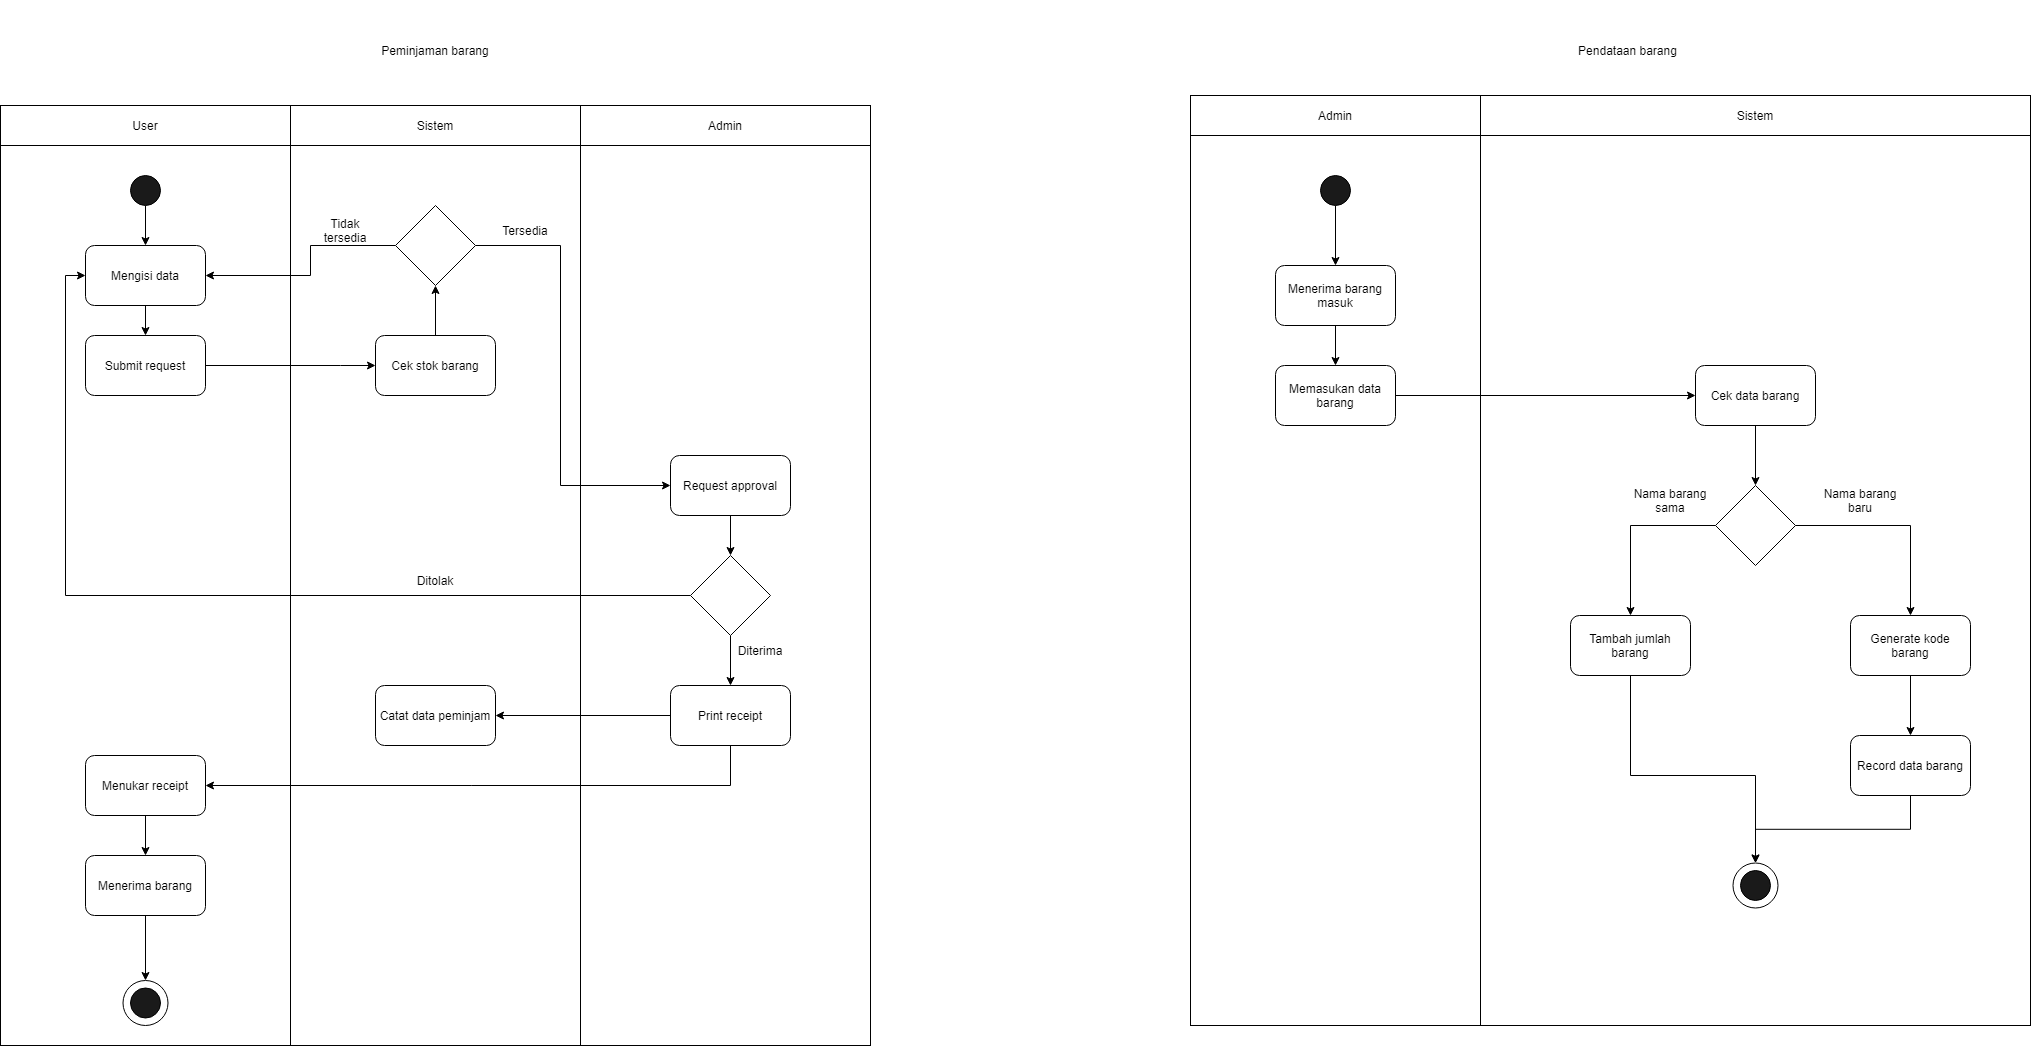

The diagram above was exported from draw.io. Its source (the exported page's mxGraphModel, read from the mxfile embedded in the PNG):
<mxGraphModel dx="1108" dy="1582" grid="1" gridSize="10" guides="1" tooltips="1" connect="1" arrows="1" fold="1" page="1" pageScale="1" pageWidth="850" pageHeight="1100" math="0" shadow="0">
  <root>
    <mxCell id="0" />
    <mxCell id="1" parent="0" />
    <mxCell id="bJdobEFLt-Ukx_OM4U4h-10" value="" style="rounded=0;whiteSpace=wrap;html=1;fillColor=#FFFFFF;" vertex="1" parent="1">
      <mxGeometry x="1630" width="550" height="890" as="geometry" />
    </mxCell>
    <mxCell id="cL-GvKT1vLwGHt2wFDm5-39" value="" style="ellipse;whiteSpace=wrap;html=1;aspect=fixed;" vertex="1" parent="1">
      <mxGeometry x="1882.5" y="727.5" width="45" height="45" as="geometry" />
    </mxCell>
    <mxCell id="J0U9hlteWeHJZsQpBH0g-9" value="" style="rounded=0;whiteSpace=wrap;html=1;fillColor=#FFFFFF;" parent="1" vertex="1">
      <mxGeometry x="440" y="10" width="290" height="900" as="geometry" />
    </mxCell>
    <mxCell id="J0U9hlteWeHJZsQpBH0g-5" value="" style="rounded=0;whiteSpace=wrap;html=1;fillColor=#FFFFFF;" parent="1" vertex="1">
      <mxGeometry x="150" y="10" width="290" height="900" as="geometry" />
    </mxCell>
    <mxCell id="cL-GvKT1vLwGHt2wFDm5-1" style="edgeStyle=orthogonalEdgeStyle;rounded=0;orthogonalLoop=1;jettySize=auto;html=1;exitX=0.5;exitY=1;exitDx=0;exitDy=0;" edge="1" parent="1" source="J0U9hlteWeHJZsQpBH0g-1" target="J0U9hlteWeHJZsQpBH0g-2">
      <mxGeometry relative="1" as="geometry" />
    </mxCell>
    <mxCell id="J0U9hlteWeHJZsQpBH0g-1" value="" style="ellipse;whiteSpace=wrap;html=1;aspect=fixed;fillColor=#1A1A1A;" parent="1" vertex="1">
      <mxGeometry x="280" y="40" width="30" height="30" as="geometry" />
    </mxCell>
    <mxCell id="cL-GvKT1vLwGHt2wFDm5-4" style="edgeStyle=orthogonalEdgeStyle;rounded=0;orthogonalLoop=1;jettySize=auto;html=1;exitX=0.5;exitY=1;exitDx=0;exitDy=0;entryX=0.5;entryY=0;entryDx=0;entryDy=0;" edge="1" parent="1" source="J0U9hlteWeHJZsQpBH0g-2" target="cL-GvKT1vLwGHt2wFDm5-3">
      <mxGeometry relative="1" as="geometry" />
    </mxCell>
    <mxCell id="J0U9hlteWeHJZsQpBH0g-2" value="Mengisi data" style="rounded=1;whiteSpace=wrap;html=1;fillColor=#FFFFFF;" parent="1" vertex="1">
      <mxGeometry x="235" y="110" width="120" height="60" as="geometry" />
    </mxCell>
    <mxCell id="J0U9hlteWeHJZsQpBH0g-3" value="Pendataan barang" style="text;html=1;strokeColor=none;fillColor=none;align=center;verticalAlign=middle;whiteSpace=wrap;rounded=0;" parent="1" vertex="1">
      <mxGeometry x="1710" y="-130" width="135" height="90" as="geometry" />
    </mxCell>
    <mxCell id="J0U9hlteWeHJZsQpBH0g-6" value="User" style="rounded=0;whiteSpace=wrap;html=1;fillColor=#FFFFFF;" parent="1" vertex="1">
      <mxGeometry x="150" y="-30" width="290" height="40" as="geometry" />
    </mxCell>
    <mxCell id="J0U9hlteWeHJZsQpBH0g-8" value="Sistem" style="rounded=0;whiteSpace=wrap;html=1;fillColor=#FFFFFF;" parent="1" vertex="1">
      <mxGeometry x="440" y="-30" width="290" height="40" as="geometry" />
    </mxCell>
    <mxCell id="J0U9hlteWeHJZsQpBH0g-10" value="Admin" style="rounded=0;whiteSpace=wrap;html=1;fillColor=#FFFFFF;" parent="1" vertex="1">
      <mxGeometry x="730" y="-30" width="290" height="40" as="geometry" />
    </mxCell>
    <mxCell id="J0U9hlteWeHJZsQpBH0g-11" value="" style="rounded=0;whiteSpace=wrap;html=1;fillColor=#FFFFFF;" parent="1" vertex="1">
      <mxGeometry x="730" y="10" width="290" height="900" as="geometry" />
    </mxCell>
    <mxCell id="cL-GvKT1vLwGHt2wFDm5-2" value="Peminjaman barang" style="text;html=1;strokeColor=none;fillColor=none;align=center;verticalAlign=middle;whiteSpace=wrap;rounded=0;" vertex="1" parent="1">
      <mxGeometry x="465" y="-135" width="240" height="100" as="geometry" />
    </mxCell>
    <mxCell id="cL-GvKT1vLwGHt2wFDm5-24" style="edgeStyle=orthogonalEdgeStyle;rounded=0;orthogonalLoop=1;jettySize=auto;html=1;exitX=1;exitY=0.5;exitDx=0;exitDy=0;entryX=0;entryY=0.5;entryDx=0;entryDy=0;" edge="1" parent="1" source="cL-GvKT1vLwGHt2wFDm5-3" target="cL-GvKT1vLwGHt2wFDm5-23">
      <mxGeometry relative="1" as="geometry">
        <Array as="points">
          <mxPoint x="490" y="230" />
          <mxPoint x="490" y="230" />
        </Array>
      </mxGeometry>
    </mxCell>
    <mxCell id="cL-GvKT1vLwGHt2wFDm5-3" value="Submit request" style="rounded=1;whiteSpace=wrap;html=1;fillColor=#FFFFFF;" vertex="1" parent="1">
      <mxGeometry x="235" y="200" width="120" height="60" as="geometry" />
    </mxCell>
    <mxCell id="cL-GvKT1vLwGHt2wFDm5-8" style="edgeStyle=orthogonalEdgeStyle;rounded=0;orthogonalLoop=1;jettySize=auto;html=1;exitX=0.5;exitY=1;exitDx=0;exitDy=0;entryX=0.5;entryY=0;entryDx=0;entryDy=0;" edge="1" parent="1" source="cL-GvKT1vLwGHt2wFDm5-5" target="cL-GvKT1vLwGHt2wFDm5-7">
      <mxGeometry relative="1" as="geometry" />
    </mxCell>
    <mxCell id="cL-GvKT1vLwGHt2wFDm5-5" value="Request approval" style="rounded=1;whiteSpace=wrap;html=1;fillColor=#FFFFFF;" vertex="1" parent="1">
      <mxGeometry x="820" y="320" width="120" height="60" as="geometry" />
    </mxCell>
    <mxCell id="cL-GvKT1vLwGHt2wFDm5-12" style="edgeStyle=orthogonalEdgeStyle;rounded=0;orthogonalLoop=1;jettySize=auto;html=1;exitX=0.5;exitY=1;exitDx=0;exitDy=0;" edge="1" parent="1" source="cL-GvKT1vLwGHt2wFDm5-7" target="cL-GvKT1vLwGHt2wFDm5-11">
      <mxGeometry relative="1" as="geometry" />
    </mxCell>
    <mxCell id="cL-GvKT1vLwGHt2wFDm5-34" style="edgeStyle=orthogonalEdgeStyle;rounded=0;orthogonalLoop=1;jettySize=auto;html=1;exitX=0;exitY=0.5;exitDx=0;exitDy=0;entryX=0;entryY=0.5;entryDx=0;entryDy=0;" edge="1" parent="1" source="cL-GvKT1vLwGHt2wFDm5-7" target="J0U9hlteWeHJZsQpBH0g-2">
      <mxGeometry relative="1" as="geometry" />
    </mxCell>
    <mxCell id="cL-GvKT1vLwGHt2wFDm5-7" value="" style="rhombus;whiteSpace=wrap;html=1;" vertex="1" parent="1">
      <mxGeometry x="840" y="420" width="80" height="80" as="geometry" />
    </mxCell>
    <mxCell id="cL-GvKT1vLwGHt2wFDm5-17" style="edgeStyle=orthogonalEdgeStyle;rounded=0;orthogonalLoop=1;jettySize=auto;html=1;exitX=0;exitY=0.5;exitDx=0;exitDy=0;entryX=1;entryY=0.5;entryDx=0;entryDy=0;" edge="1" parent="1" source="cL-GvKT1vLwGHt2wFDm5-11" target="cL-GvKT1vLwGHt2wFDm5-16">
      <mxGeometry relative="1" as="geometry" />
    </mxCell>
    <mxCell id="cL-GvKT1vLwGHt2wFDm5-18" style="edgeStyle=orthogonalEdgeStyle;rounded=0;orthogonalLoop=1;jettySize=auto;html=1;exitX=0.5;exitY=1;exitDx=0;exitDy=0;entryX=1;entryY=0.5;entryDx=0;entryDy=0;" edge="1" parent="1" source="cL-GvKT1vLwGHt2wFDm5-11" target="cL-GvKT1vLwGHt2wFDm5-15">
      <mxGeometry relative="1" as="geometry" />
    </mxCell>
    <mxCell id="cL-GvKT1vLwGHt2wFDm5-11" value="Print receipt" style="rounded=1;whiteSpace=wrap;html=1;fillColor=#FFFFFF;" vertex="1" parent="1">
      <mxGeometry x="820" y="550" width="120" height="60" as="geometry" />
    </mxCell>
    <mxCell id="cL-GvKT1vLwGHt2wFDm5-13" value="Ditolak" style="text;html=1;strokeColor=none;fillColor=none;align=center;verticalAlign=middle;whiteSpace=wrap;rounded=0;" vertex="1" parent="1">
      <mxGeometry x="555" y="430" width="60" height="30" as="geometry" />
    </mxCell>
    <mxCell id="cL-GvKT1vLwGHt2wFDm5-14" value="Diterima" style="text;html=1;strokeColor=none;fillColor=none;align=center;verticalAlign=middle;whiteSpace=wrap;rounded=0;" vertex="1" parent="1">
      <mxGeometry x="880" y="500" width="60" height="30" as="geometry" />
    </mxCell>
    <mxCell id="cL-GvKT1vLwGHt2wFDm5-20" style="edgeStyle=orthogonalEdgeStyle;rounded=0;orthogonalLoop=1;jettySize=auto;html=1;exitX=0.5;exitY=1;exitDx=0;exitDy=0;entryX=0.5;entryY=0;entryDx=0;entryDy=0;" edge="1" parent="1" source="cL-GvKT1vLwGHt2wFDm5-15" target="cL-GvKT1vLwGHt2wFDm5-19">
      <mxGeometry relative="1" as="geometry" />
    </mxCell>
    <mxCell id="cL-GvKT1vLwGHt2wFDm5-15" value="Menukar receipt" style="rounded=1;whiteSpace=wrap;html=1;fillColor=#FFFFFF;" vertex="1" parent="1">
      <mxGeometry x="235" y="620" width="120" height="60" as="geometry" />
    </mxCell>
    <mxCell id="cL-GvKT1vLwGHt2wFDm5-16" value="Catat data peminjam" style="rounded=1;whiteSpace=wrap;html=1;fillColor=#FFFFFF;" vertex="1" parent="1">
      <mxGeometry x="525" y="550" width="120" height="60" as="geometry" />
    </mxCell>
    <mxCell id="cL-GvKT1vLwGHt2wFDm5-37" style="edgeStyle=orthogonalEdgeStyle;rounded=0;orthogonalLoop=1;jettySize=auto;html=1;exitX=0.5;exitY=1;exitDx=0;exitDy=0;entryX=0.5;entryY=0;entryDx=0;entryDy=0;" edge="1" parent="1" source="cL-GvKT1vLwGHt2wFDm5-19" target="cL-GvKT1vLwGHt2wFDm5-35">
      <mxGeometry relative="1" as="geometry" />
    </mxCell>
    <mxCell id="cL-GvKT1vLwGHt2wFDm5-19" value="Menerima barang" style="rounded=1;whiteSpace=wrap;html=1;fillColor=#FFFFFF;" vertex="1" parent="1">
      <mxGeometry x="235" y="720" width="120" height="60" as="geometry" />
    </mxCell>
    <mxCell id="cL-GvKT1vLwGHt2wFDm5-21" value="" style="ellipse;whiteSpace=wrap;html=1;aspect=fixed;fillColor=#1A1A1A;" vertex="1" parent="1">
      <mxGeometry x="280" y="852.5" width="30" height="30" as="geometry" />
    </mxCell>
    <mxCell id="bJdobEFLt-Ukx_OM4U4h-2" value="" style="rounded=0;whiteSpace=wrap;html=1;fillColor=#FFFFFF;" vertex="1" parent="1">
      <mxGeometry x="1340" width="290" height="890" as="geometry" />
    </mxCell>
    <mxCell id="cL-GvKT1vLwGHt2wFDm5-30" style="edgeStyle=orthogonalEdgeStyle;rounded=0;orthogonalLoop=1;jettySize=auto;html=1;exitX=0.5;exitY=0;exitDx=0;exitDy=0;entryX=0.5;entryY=1;entryDx=0;entryDy=0;" edge="1" parent="1" source="cL-GvKT1vLwGHt2wFDm5-23" target="cL-GvKT1vLwGHt2wFDm5-27">
      <mxGeometry relative="1" as="geometry" />
    </mxCell>
    <mxCell id="cL-GvKT1vLwGHt2wFDm5-23" value="Cek stok barang" style="rounded=1;whiteSpace=wrap;html=1;fillColor=#FFFFFF;" vertex="1" parent="1">
      <mxGeometry x="525" y="200" width="120" height="60" as="geometry" />
    </mxCell>
    <mxCell id="bJdobEFLt-Ukx_OM4U4h-3" style="edgeStyle=orthogonalEdgeStyle;rounded=0;orthogonalLoop=1;jettySize=auto;html=1;exitX=0.5;exitY=1;exitDx=0;exitDy=0;" edge="1" parent="1" source="bJdobEFLt-Ukx_OM4U4h-4" target="bJdobEFLt-Ukx_OM4U4h-6">
      <mxGeometry relative="1" as="geometry" />
    </mxCell>
    <mxCell id="bJdobEFLt-Ukx_OM4U4h-4" value="" style="ellipse;whiteSpace=wrap;html=1;aspect=fixed;fillColor=#1A1A1A;" vertex="1" parent="1">
      <mxGeometry x="1470" y="40" width="30" height="30" as="geometry" />
    </mxCell>
    <mxCell id="bJdobEFLt-Ukx_OM4U4h-5" style="edgeStyle=orthogonalEdgeStyle;rounded=0;orthogonalLoop=1;jettySize=auto;html=1;exitX=0.5;exitY=1;exitDx=0;exitDy=0;entryX=0.5;entryY=0;entryDx=0;entryDy=0;" edge="1" parent="1" source="bJdobEFLt-Ukx_OM4U4h-6" target="bJdobEFLt-Ukx_OM4U4h-12">
      <mxGeometry relative="1" as="geometry" />
    </mxCell>
    <mxCell id="bJdobEFLt-Ukx_OM4U4h-6" value="Menerima barang masuk" style="rounded=1;whiteSpace=wrap;html=1;fillColor=#FFFFFF;" vertex="1" parent="1">
      <mxGeometry x="1425" y="130" width="120" height="60" as="geometry" />
    </mxCell>
    <mxCell id="bJdobEFLt-Ukx_OM4U4h-7" value="Admin" style="rounded=0;whiteSpace=wrap;html=1;fillColor=#FFFFFF;" vertex="1" parent="1">
      <mxGeometry x="1340" y="-40" width="290" height="40" as="geometry" />
    </mxCell>
    <mxCell id="bJdobEFLt-Ukx_OM4U4h-9" value="Sistem" style="rounded=0;whiteSpace=wrap;html=1;fillColor=#FFFFFF;" vertex="1" parent="1">
      <mxGeometry x="1630" y="-40" width="550" height="40" as="geometry" />
    </mxCell>
    <mxCell id="bJdobEFLt-Ukx_OM4U4h-11" style="edgeStyle=orthogonalEdgeStyle;rounded=0;orthogonalLoop=1;jettySize=auto;html=1;exitX=1;exitY=0.5;exitDx=0;exitDy=0;entryX=0;entryY=0.5;entryDx=0;entryDy=0;" edge="1" parent="1" source="bJdobEFLt-Ukx_OM4U4h-12" target="bJdobEFLt-Ukx_OM4U4h-14">
      <mxGeometry relative="1" as="geometry" />
    </mxCell>
    <mxCell id="bJdobEFLt-Ukx_OM4U4h-12" value="Memasukan data barang" style="rounded=1;whiteSpace=wrap;html=1;fillColor=#FFFFFF;" vertex="1" parent="1">
      <mxGeometry x="1425" y="230" width="120" height="60" as="geometry" />
    </mxCell>
    <mxCell id="bJdobEFLt-Ukx_OM4U4h-13" style="edgeStyle=orthogonalEdgeStyle;rounded=0;orthogonalLoop=1;jettySize=auto;html=1;exitX=0.5;exitY=1;exitDx=0;exitDy=0;entryX=0.5;entryY=0;entryDx=0;entryDy=0;" edge="1" parent="1" source="bJdobEFLt-Ukx_OM4U4h-14" target="bJdobEFLt-Ukx_OM4U4h-31">
      <mxGeometry relative="1" as="geometry">
        <mxPoint x="1779.9999999999995" y="350" as="targetPoint" />
      </mxGeometry>
    </mxCell>
    <mxCell id="bJdobEFLt-Ukx_OM4U4h-14" value="Cek data barang" style="rounded=1;whiteSpace=wrap;html=1;fillColor=#FFFFFF;" vertex="1" parent="1">
      <mxGeometry x="1845" y="230" width="120" height="60" as="geometry" />
    </mxCell>
    <mxCell id="cL-GvKT1vLwGHt2wFDm5-41" style="edgeStyle=orthogonalEdgeStyle;rounded=0;orthogonalLoop=1;jettySize=auto;html=1;exitX=0.5;exitY=1;exitDx=0;exitDy=0;entryX=0.5;entryY=0;entryDx=0;entryDy=0;" edge="1" parent="1" source="bJdobEFLt-Ukx_OM4U4h-20" target="cL-GvKT1vLwGHt2wFDm5-39">
      <mxGeometry relative="1" as="geometry">
        <Array as="points">
          <mxPoint x="1780" y="640" />
          <mxPoint x="1905" y="640" />
        </Array>
      </mxGeometry>
    </mxCell>
    <mxCell id="bJdobEFLt-Ukx_OM4U4h-20" value="Tambah jumlah barang" style="rounded=1;whiteSpace=wrap;html=1;fillColor=#FFFFFF;" vertex="1" parent="1">
      <mxGeometry x="1720" y="480" width="120" height="60" as="geometry" />
    </mxCell>
    <mxCell id="cL-GvKT1vLwGHt2wFDm5-29" style="edgeStyle=orthogonalEdgeStyle;rounded=0;orthogonalLoop=1;jettySize=auto;html=1;exitX=1;exitY=0.5;exitDx=0;exitDy=0;entryX=0;entryY=0.5;entryDx=0;entryDy=0;" edge="1" parent="1" source="cL-GvKT1vLwGHt2wFDm5-27" target="cL-GvKT1vLwGHt2wFDm5-5">
      <mxGeometry relative="1" as="geometry">
        <Array as="points">
          <mxPoint x="710" y="110" />
          <mxPoint x="710" y="350" />
        </Array>
      </mxGeometry>
    </mxCell>
    <mxCell id="cL-GvKT1vLwGHt2wFDm5-31" style="edgeStyle=orthogonalEdgeStyle;rounded=0;orthogonalLoop=1;jettySize=auto;html=1;exitX=0;exitY=0.5;exitDx=0;exitDy=0;entryX=1;entryY=0.5;entryDx=0;entryDy=0;" edge="1" parent="1" source="cL-GvKT1vLwGHt2wFDm5-27" target="J0U9hlteWeHJZsQpBH0g-2">
      <mxGeometry relative="1" as="geometry">
        <Array as="points">
          <mxPoint x="460" y="110" />
          <mxPoint x="460" y="140" />
        </Array>
      </mxGeometry>
    </mxCell>
    <mxCell id="cL-GvKT1vLwGHt2wFDm5-27" value="" style="rhombus;whiteSpace=wrap;html=1;" vertex="1" parent="1">
      <mxGeometry x="545" y="70" width="80" height="80" as="geometry" />
    </mxCell>
    <mxCell id="cL-GvKT1vLwGHt2wFDm5-32" value="Tidak tersedia" style="text;html=1;strokeColor=none;fillColor=none;align=center;verticalAlign=middle;whiteSpace=wrap;rounded=0;" vertex="1" parent="1">
      <mxGeometry x="465" y="80" width="60" height="30" as="geometry" />
    </mxCell>
    <mxCell id="cL-GvKT1vLwGHt2wFDm5-33" value="Tersedia" style="text;html=1;strokeColor=none;fillColor=none;align=center;verticalAlign=middle;whiteSpace=wrap;rounded=0;" vertex="1" parent="1">
      <mxGeometry x="645" y="80" width="60" height="30" as="geometry" />
    </mxCell>
    <mxCell id="bJdobEFLt-Ukx_OM4U4h-29" value="" style="ellipse;whiteSpace=wrap;html=1;aspect=fixed;fillColor=#1A1A1A;" vertex="1" parent="1">
      <mxGeometry x="1890" y="735" width="30" height="30" as="geometry" />
    </mxCell>
    <mxCell id="bJdobEFLt-Ukx_OM4U4h-39" style="edgeStyle=orthogonalEdgeStyle;rounded=0;orthogonalLoop=1;jettySize=auto;html=1;exitX=0.5;exitY=1;exitDx=0;exitDy=0;entryX=0.5;entryY=0;entryDx=0;entryDy=0;" edge="1" parent="1" source="bJdobEFLt-Ukx_OM4U4h-30" target="bJdobEFLt-Ukx_OM4U4h-38">
      <mxGeometry relative="1" as="geometry" />
    </mxCell>
    <mxCell id="bJdobEFLt-Ukx_OM4U4h-30" value="Generate kode barang" style="rounded=1;whiteSpace=wrap;html=1;fillColor=#FFFFFF;" vertex="1" parent="1">
      <mxGeometry x="2000" y="480" width="120" height="60" as="geometry" />
    </mxCell>
    <mxCell id="bJdobEFLt-Ukx_OM4U4h-31" value="" style="rhombus;whiteSpace=wrap;html=1;" vertex="1" parent="1">
      <mxGeometry x="1865" y="350" width="80" height="80" as="geometry" />
    </mxCell>
    <mxCell id="bJdobEFLt-Ukx_OM4U4h-34" style="edgeStyle=orthogonalEdgeStyle;rounded=0;orthogonalLoop=1;jettySize=auto;html=1;exitX=0;exitY=0.5;exitDx=0;exitDy=0;entryX=0.5;entryY=0;entryDx=0;entryDy=0;" edge="1" parent="1" source="bJdobEFLt-Ukx_OM4U4h-31" target="bJdobEFLt-Ukx_OM4U4h-20">
      <mxGeometry relative="1" as="geometry">
        <mxPoint x="1825.0599999999995" y="390" as="sourcePoint" />
        <mxPoint x="1760" y="390" as="targetPoint" />
      </mxGeometry>
    </mxCell>
    <mxCell id="bJdobEFLt-Ukx_OM4U4h-35" value="Nama barang sama" style="text;html=1;strokeColor=none;fillColor=none;align=center;verticalAlign=middle;whiteSpace=wrap;rounded=0;" vertex="1" parent="1">
      <mxGeometry x="1780" y="350" width="80" height="30" as="geometry" />
    </mxCell>
    <mxCell id="bJdobEFLt-Ukx_OM4U4h-36" value="Nama barang baru" style="text;html=1;strokeColor=none;fillColor=none;align=center;verticalAlign=middle;whiteSpace=wrap;rounded=0;" vertex="1" parent="1">
      <mxGeometry x="1970" y="350" width="80" height="30" as="geometry" />
    </mxCell>
    <mxCell id="bJdobEFLt-Ukx_OM4U4h-37" style="edgeStyle=orthogonalEdgeStyle;rounded=0;orthogonalLoop=1;jettySize=auto;html=1;exitX=1;exitY=0.5;exitDx=0;exitDy=0;entryX=0.5;entryY=0;entryDx=0;entryDy=0;" edge="1" parent="1" source="bJdobEFLt-Ukx_OM4U4h-31" target="bJdobEFLt-Ukx_OM4U4h-30">
      <mxGeometry relative="1" as="geometry">
        <mxPoint x="1554.9999999999995" y="270" as="sourcePoint" />
        <mxPoint x="1965" y="390" as="targetPoint" />
        <Array as="points">
          <mxPoint x="2060" y="390" />
        </Array>
      </mxGeometry>
    </mxCell>
    <mxCell id="cL-GvKT1vLwGHt2wFDm5-40" style="edgeStyle=orthogonalEdgeStyle;rounded=0;orthogonalLoop=1;jettySize=auto;html=1;exitX=0.5;exitY=1;exitDx=0;exitDy=0;entryX=0.5;entryY=0;entryDx=0;entryDy=0;" edge="1" parent="1" source="bJdobEFLt-Ukx_OM4U4h-38" target="cL-GvKT1vLwGHt2wFDm5-39">
      <mxGeometry relative="1" as="geometry" />
    </mxCell>
    <mxCell id="bJdobEFLt-Ukx_OM4U4h-38" value="Record data barang" style="rounded=1;whiteSpace=wrap;html=1;fillColor=#FFFFFF;" vertex="1" parent="1">
      <mxGeometry x="2000" y="600" width="120" height="60" as="geometry" />
    </mxCell>
    <mxCell id="cL-GvKT1vLwGHt2wFDm5-35" value="" style="ellipse;whiteSpace=wrap;html=1;aspect=fixed;" vertex="1" parent="1">
      <mxGeometry x="272.5" y="845" width="45" height="45" as="geometry" />
    </mxCell>
    <mxCell id="cL-GvKT1vLwGHt2wFDm5-38" value="" style="ellipse;whiteSpace=wrap;html=1;aspect=fixed;fillColor=#1A1A1A;" vertex="1" parent="1">
      <mxGeometry x="280" y="852.5" width="30" height="30" as="geometry" />
    </mxCell>
  </root>
</mxGraphModel>